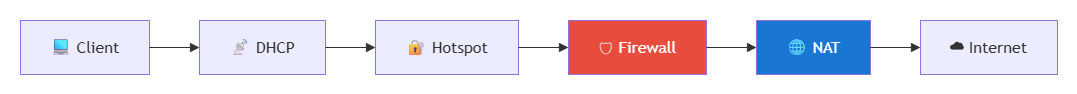

The diagram above was exported from draw.io. Its source (the exported page's mxGraphModel, read from the mxfile embedded in the PNG):
<mxGraphModel dx="1414" dy="783" grid="1" gridSize="10" guides="1" tooltips="1" connect="1" arrows="1" fold="1" page="1" pageScale="1" pageWidth="850" pageHeight="1100" math="0" shadow="0">
  <root>
    <mxCell id="0" />
    <mxCell id="1" parent="0" />
    <UserObject label="" mermaidData="{&#10;  &quot;data&quot;: &quot;flowchart LR\n\nCLIENT[\&quot;💻 Client\&quot;]\n\nDHCP[\&quot;📡 DHCP\&quot;]\n\nHOTSPOT[\&quot;🔐 Hotspot\&quot;]\n\nFW[\&quot;🛡 Firewall\&quot;]\n\nNAT[\&quot;🌐 NAT\&quot;]\n\nNET[\&quot;☁ Internet\&quot;]\n\nCLIENT --&gt; DHCP\n\nDHCP --&gt; HOTSPOT\n\nHOTSPOT --&gt; FW\n\nFW --&gt; NAT\n\nNAT --&gt; NET\n\nstyle FW fill:#e74c3c,color:#fff\nstyle NAT fill:#1976d2,color:#fff&quot;,&#10;  &quot;config&quot;: null&#10;}" id="N4S7oiv-mC450xF-KCa2-174">
      <mxCell connectable="0" parent="1" style="group;transparentBounds=1;editIcon=1;lockedGroup=0;groupPadding=20;" vertex="1">
        <mxGeometry as="geometry" />
      </mxCell>
    </UserObject>
    <UserObject label="💻 Client" mermaidId="n:CLIENT" mermaidBaseStyle="html=1;whiteSpace=wrap;strokeWidth=1;fillColor=light-dark(#ECECFF,#1f2020);strokeColor=light-dark(#9370DB,#cccccc);fontColor=light-dark(#333333,#cccccc);fontFamily=Trebuchet MS,Verdana,Arial,sans-serif;fontSize=16;" mermaidBaseValue="💻 Client" id="N4S7oiv-mC450xF-KCa2-175">
      <mxCell parent="N4S7oiv-mC450xF-KCa2-174" style="html=1;whiteSpace=wrap;strokeWidth=1;fillColor=light-dark(#ECECFF,#1f2020);strokeColor=light-dark(#9370DB,#cccccc);fontColor=light-dark(#333333,#cccccc);fontFamily=Trebuchet MS,Verdana,Arial,sans-serif;fontSize=16;" vertex="1">
        <mxGeometry height="54" width="129" x="40" y="40" as="geometry" />
      </mxCell>
    </UserObject>
    <UserObject label="📡 DHCP" mermaidId="n:DHCP" mermaidBaseStyle="html=1;whiteSpace=wrap;strokeWidth=1;fillColor=light-dark(#ECECFF,#1f2020);strokeColor=light-dark(#9370DB,#cccccc);fontColor=light-dark(#333333,#cccccc);fontFamily=Trebuchet MS,Verdana,Arial,sans-serif;fontSize=16;" mermaidBaseValue="📡 DHCP" id="N4S7oiv-mC450xF-KCa2-176">
      <mxCell parent="N4S7oiv-mC450xF-KCa2-174" style="html=1;whiteSpace=wrap;strokeWidth=1;fillColor=light-dark(#ECECFF,#1f2020);strokeColor=light-dark(#9370DB,#cccccc);fontColor=light-dark(#333333,#cccccc);fontFamily=Trebuchet MS,Verdana,Arial,sans-serif;fontSize=16;" vertex="1">
        <mxGeometry height="54" width="126" x="219" y="40" as="geometry" />
      </mxCell>
    </UserObject>
    <UserObject label="🔐 Hotspot" mermaidId="n:HOTSPOT" mermaidBaseStyle="html=1;whiteSpace=wrap;strokeWidth=1;fillColor=light-dark(#ECECFF,#1f2020);strokeColor=light-dark(#9370DB,#cccccc);fontColor=light-dark(#333333,#cccccc);fontFamily=Trebuchet MS,Verdana,Arial,sans-serif;fontSize=16;" mermaidBaseValue="🔐 Hotspot" id="N4S7oiv-mC450xF-KCa2-177">
      <mxCell parent="N4S7oiv-mC450xF-KCa2-174" style="html=1;whiteSpace=wrap;strokeWidth=1;fillColor=light-dark(#ECECFF,#1f2020);strokeColor=light-dark(#9370DB,#cccccc);fontColor=light-dark(#333333,#cccccc);fontFamily=Trebuchet MS,Verdana,Arial,sans-serif;fontSize=16;" vertex="1">
        <mxGeometry height="54" width="143" x="395" y="40" as="geometry" />
      </mxCell>
    </UserObject>
    <UserObject label="🛡 Firewall" mermaidId="n:FW" mermaidBaseStyle="html=1;whiteSpace=wrap;strokeWidth=1;fillColor=#e74c3c;strokeColor=light-dark(#9370DB,#cccccc);fontColor=#fff;fontFamily=Trebuchet MS,Verdana,Arial,sans-serif;fontSize=16;" mermaidBaseValue="🛡 Firewall" id="N4S7oiv-mC450xF-KCa2-178">
      <mxCell parent="N4S7oiv-mC450xF-KCa2-174" style="html=1;whiteSpace=wrap;strokeWidth=1;fillColor=#e74c3c;strokeColor=light-dark(#9370DB,#cccccc);fontColor=#fff;fontFamily=Trebuchet MS,Verdana,Arial,sans-serif;fontSize=16;" vertex="1">
        <mxGeometry height="54" width="138" x="588" y="40" as="geometry" />
      </mxCell>
    </UserObject>
    <UserObject label="🌐 NAT" mermaidId="n:NAT" mermaidBaseStyle="html=1;whiteSpace=wrap;strokeWidth=1;fillColor=#1976d2;strokeColor=light-dark(#9370DB,#cccccc);fontColor=#fff;fontFamily=Trebuchet MS,Verdana,Arial,sans-serif;fontSize=16;" mermaidBaseValue="🌐 NAT" id="N4S7oiv-mC450xF-KCa2-179">
      <mxCell parent="N4S7oiv-mC450xF-KCa2-174" style="html=1;whiteSpace=wrap;strokeWidth=1;fillColor=#1976d2;strokeColor=light-dark(#9370DB,#cccccc);fontColor=#fff;fontFamily=Trebuchet MS,Verdana,Arial,sans-serif;fontSize=16;" vertex="1">
        <mxGeometry height="54" width="114" x="776" y="40" as="geometry" />
      </mxCell>
    </UserObject>
    <UserObject label="☁ Internet" mermaidId="n:NET" mermaidBaseStyle="html=1;whiteSpace=wrap;strokeWidth=1;fillColor=light-dark(#ECECFF,#1f2020);strokeColor=light-dark(#9370DB,#cccccc);fontColor=light-dark(#333333,#cccccc);fontFamily=Trebuchet MS,Verdana,Arial,sans-serif;fontSize=16;" mermaidBaseValue="☁ Internet" id="N4S7oiv-mC450xF-KCa2-180">
      <mxCell parent="N4S7oiv-mC450xF-KCa2-174" style="html=1;whiteSpace=wrap;strokeWidth=1;fillColor=light-dark(#ECECFF,#1f2020);strokeColor=light-dark(#9370DB,#cccccc);fontColor=light-dark(#333333,#cccccc);fontFamily=Trebuchet MS,Verdana,Arial,sans-serif;fontSize=16;" vertex="1">
        <mxGeometry height="54" width="137" x="940" y="40" as="geometry" />
      </mxCell>
    </UserObject>
    <UserObject label="" mermaidId="e:CLIENT-&gt;DHCP#0" mermaidBaseStyle="curved=1;startArrow=none;endArrow=block;endSize=7;strokeColor=light-dark(#333333,#cccccc);exitX=1;exitY=0.5;entryX=0;entryY=0.5;" mermaidBaseValue="" id="N4S7oiv-mC450xF-KCa2-181">
      <mxCell edge="1" parent="N4S7oiv-mC450xF-KCa2-174" source="N4S7oiv-mC450xF-KCa2-175" style="curved=1;startArrow=none;endArrow=block;endSize=7;strokeColor=light-dark(#333333,#cccccc);exitX=1;exitY=0.5;entryX=0;entryY=0.5;rounded=0;" target="N4S7oiv-mC450xF-KCa2-176">
        <mxGeometry relative="1" as="geometry">
          <Array as="points" />
        </mxGeometry>
      </mxCell>
    </UserObject>
    <UserObject label="" mermaidId="e:DHCP-&gt;HOTSPOT#0" mermaidBaseStyle="curved=1;startArrow=none;endArrow=block;endSize=7;strokeColor=light-dark(#333333,#cccccc);exitX=1;exitY=0.5;entryX=0;entryY=0.5;" mermaidBaseValue="" id="N4S7oiv-mC450xF-KCa2-182">
      <mxCell edge="1" parent="N4S7oiv-mC450xF-KCa2-174" source="N4S7oiv-mC450xF-KCa2-176" style="curved=1;startArrow=none;endArrow=block;endSize=7;strokeColor=light-dark(#333333,#cccccc);exitX=1;exitY=0.5;entryX=0;entryY=0.5;rounded=0;" target="N4S7oiv-mC450xF-KCa2-177">
        <mxGeometry relative="1" as="geometry">
          <Array as="points" />
        </mxGeometry>
      </mxCell>
    </UserObject>
    <UserObject label="" mermaidId="e:HOTSPOT-&gt;FW#0" mermaidBaseStyle="curved=1;startArrow=none;endArrow=block;endSize=7;strokeColor=light-dark(#333333,#cccccc);exitX=1;exitY=0.5;entryX=0;entryY=0.5;" mermaidBaseValue="" id="N4S7oiv-mC450xF-KCa2-183">
      <mxCell edge="1" parent="N4S7oiv-mC450xF-KCa2-174" source="N4S7oiv-mC450xF-KCa2-177" style="curved=1;startArrow=none;endArrow=block;endSize=7;strokeColor=light-dark(#333333,#cccccc);exitX=1;exitY=0.5;entryX=0;entryY=0.5;rounded=0;" target="N4S7oiv-mC450xF-KCa2-178">
        <mxGeometry relative="1" as="geometry">
          <Array as="points" />
        </mxGeometry>
      </mxCell>
    </UserObject>
    <UserObject label="" mermaidId="e:FW-&gt;NAT#0" mermaidBaseStyle="curved=1;startArrow=none;endArrow=block;endSize=7;strokeColor=light-dark(#333333,#cccccc);exitX=1;exitY=0.5;entryX=0;entryY=0.5;" mermaidBaseValue="" id="N4S7oiv-mC450xF-KCa2-184">
      <mxCell edge="1" parent="N4S7oiv-mC450xF-KCa2-174" source="N4S7oiv-mC450xF-KCa2-178" style="curved=1;startArrow=none;endArrow=block;endSize=7;strokeColor=light-dark(#333333,#cccccc);exitX=1;exitY=0.5;entryX=0;entryY=0.5;rounded=0;" target="N4S7oiv-mC450xF-KCa2-179">
        <mxGeometry relative="1" as="geometry">
          <Array as="points" />
        </mxGeometry>
      </mxCell>
    </UserObject>
    <UserObject label="" mermaidId="e:NAT-&gt;NET#0" mermaidBaseStyle="curved=1;startArrow=none;endArrow=block;endSize=7;strokeColor=light-dark(#333333,#cccccc);exitX=1;exitY=0.5;entryX=0;entryY=0.5;" mermaidBaseValue="" id="N4S7oiv-mC450xF-KCa2-185">
      <mxCell edge="1" parent="N4S7oiv-mC450xF-KCa2-174" source="N4S7oiv-mC450xF-KCa2-179" style="curved=1;startArrow=none;endArrow=block;endSize=7;strokeColor=light-dark(#333333,#cccccc);exitX=1;exitY=0.5;entryX=0;entryY=0.5;rounded=0;" target="N4S7oiv-mC450xF-KCa2-180">
        <mxGeometry relative="1" as="geometry">
          <Array as="points" />
        </mxGeometry>
      </mxCell>
    </UserObject>
  </root>
</mxGraphModel>